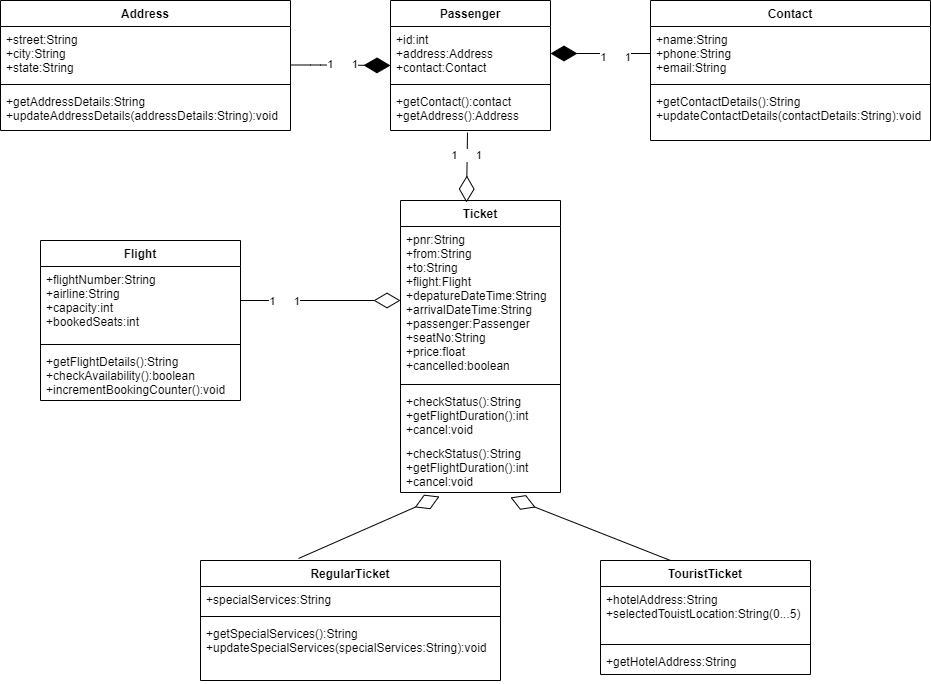

The diagram above was exported from draw.io. Its source (the exported page's mxGraphModel, read from the mxfile embedded in the PNG):
<mxGraphModel dx="661" dy="357" grid="1" gridSize="10" guides="1" tooltips="1" connect="1" arrows="1" fold="1" page="1" pageScale="1" pageWidth="827" pageHeight="1169" math="0" shadow="0">
  <root>
    <mxCell id="WIyWlLk6GJQsqaUBKTNV-0" />
    <mxCell id="WIyWlLk6GJQsqaUBKTNV-1" parent="WIyWlLk6GJQsqaUBKTNV-0" />
    <mxCell id="bvr5IJMdS9BB2gtfZASn-0" value="Passenger" style="swimlane;fontStyle=1;align=center;verticalAlign=top;childLayout=stackLayout;horizontal=1;startSize=26;horizontalStack=0;resizeParent=1;resizeParentMax=0;resizeLast=0;collapsible=1;marginBottom=0;" vertex="1" parent="WIyWlLk6GJQsqaUBKTNV-1">
      <mxGeometry x="430" y="40" width="160" height="130" as="geometry" />
    </mxCell>
    <mxCell id="bvr5IJMdS9BB2gtfZASn-1" value="+id:int&#10;+address:Address&#10;+contact:Contact" style="text;strokeColor=none;fillColor=none;align=left;verticalAlign=top;spacingLeft=4;spacingRight=4;overflow=hidden;rotatable=0;points=[[0,0.5],[1,0.5]];portConstraint=eastwest;" vertex="1" parent="bvr5IJMdS9BB2gtfZASn-0">
      <mxGeometry y="26" width="160" height="54" as="geometry" />
    </mxCell>
    <mxCell id="bvr5IJMdS9BB2gtfZASn-2" value="" style="line;strokeWidth=1;fillColor=none;align=left;verticalAlign=middle;spacingTop=-1;spacingLeft=3;spacingRight=3;rotatable=0;labelPosition=right;points=[];portConstraint=eastwest;" vertex="1" parent="bvr5IJMdS9BB2gtfZASn-0">
      <mxGeometry y="80" width="160" height="8" as="geometry" />
    </mxCell>
    <mxCell id="bvr5IJMdS9BB2gtfZASn-3" value="+getContact():contact&#10;+getAddress():Address" style="text;strokeColor=none;fillColor=none;align=left;verticalAlign=top;spacingLeft=4;spacingRight=4;overflow=hidden;rotatable=0;points=[[0,0.5],[1,0.5]];portConstraint=eastwest;" vertex="1" parent="bvr5IJMdS9BB2gtfZASn-0">
      <mxGeometry y="88" width="160" height="42" as="geometry" />
    </mxCell>
    <mxCell id="bvr5IJMdS9BB2gtfZASn-4" value="Address" style="swimlane;fontStyle=1;align=center;verticalAlign=top;childLayout=stackLayout;horizontal=1;startSize=26;horizontalStack=0;resizeParent=1;resizeParentMax=0;resizeLast=0;collapsible=1;marginBottom=0;" vertex="1" parent="WIyWlLk6GJQsqaUBKTNV-1">
      <mxGeometry x="40" y="40" width="290" height="130" as="geometry" />
    </mxCell>
    <mxCell id="bvr5IJMdS9BB2gtfZASn-5" value="+street:String&#10;+city:String&#10;+state:String&#10;" style="text;strokeColor=none;fillColor=none;align=left;verticalAlign=top;spacingLeft=4;spacingRight=4;overflow=hidden;rotatable=0;points=[[0,0.5],[1,0.5]];portConstraint=eastwest;" vertex="1" parent="bvr5IJMdS9BB2gtfZASn-4">
      <mxGeometry y="26" width="290" height="54" as="geometry" />
    </mxCell>
    <mxCell id="bvr5IJMdS9BB2gtfZASn-6" value="" style="line;strokeWidth=1;fillColor=none;align=left;verticalAlign=middle;spacingTop=-1;spacingLeft=3;spacingRight=3;rotatable=0;labelPosition=right;points=[];portConstraint=eastwest;" vertex="1" parent="bvr5IJMdS9BB2gtfZASn-4">
      <mxGeometry y="80" width="290" height="8" as="geometry" />
    </mxCell>
    <mxCell id="bvr5IJMdS9BB2gtfZASn-7" value="+getAddressDetails:String&#10;+updateAddressDetails(addressDetails:String):void&#10;" style="text;strokeColor=none;fillColor=none;align=left;verticalAlign=top;spacingLeft=4;spacingRight=4;overflow=hidden;rotatable=0;points=[[0,0.5],[1,0.5]];portConstraint=eastwest;" vertex="1" parent="bvr5IJMdS9BB2gtfZASn-4">
      <mxGeometry y="88" width="290" height="42" as="geometry" />
    </mxCell>
    <mxCell id="bvr5IJMdS9BB2gtfZASn-8" value="Contact" style="swimlane;fontStyle=1;align=center;verticalAlign=top;childLayout=stackLayout;horizontal=1;startSize=26;horizontalStack=0;resizeParent=1;resizeParentMax=0;resizeLast=0;collapsible=1;marginBottom=0;" vertex="1" parent="WIyWlLk6GJQsqaUBKTNV-1">
      <mxGeometry x="690" y="40" width="280" height="140" as="geometry" />
    </mxCell>
    <mxCell id="bvr5IJMdS9BB2gtfZASn-9" value="+name:String&#10;+phone:String&#10;+email:String" style="text;strokeColor=none;fillColor=none;align=left;verticalAlign=top;spacingLeft=4;spacingRight=4;overflow=hidden;rotatable=0;points=[[0,0.5],[1,0.5]];portConstraint=eastwest;" vertex="1" parent="bvr5IJMdS9BB2gtfZASn-8">
      <mxGeometry y="26" width="280" height="54" as="geometry" />
    </mxCell>
    <mxCell id="bvr5IJMdS9BB2gtfZASn-10" value="" style="line;strokeWidth=1;fillColor=none;align=left;verticalAlign=middle;spacingTop=-1;spacingLeft=3;spacingRight=3;rotatable=0;labelPosition=right;points=[];portConstraint=eastwest;" vertex="1" parent="bvr5IJMdS9BB2gtfZASn-8">
      <mxGeometry y="80" width="280" height="8" as="geometry" />
    </mxCell>
    <mxCell id="bvr5IJMdS9BB2gtfZASn-11" value="+getContactDetails():String&#10;+updateContactDetails(contactDetails:String):void" style="text;strokeColor=none;fillColor=none;align=left;verticalAlign=top;spacingLeft=4;spacingRight=4;overflow=hidden;rotatable=0;points=[[0,0.5],[1,0.5]];portConstraint=eastwest;" vertex="1" parent="bvr5IJMdS9BB2gtfZASn-8">
      <mxGeometry y="88" width="280" height="52" as="geometry" />
    </mxCell>
    <mxCell id="bvr5IJMdS9BB2gtfZASn-12" value="" style="endArrow=diamondThin;endFill=1;endSize=24;html=1;" edge="1" parent="WIyWlLk6GJQsqaUBKTNV-1">
      <mxGeometry width="160" relative="1" as="geometry">
        <mxPoint x="330" y="104.5" as="sourcePoint" />
        <mxPoint x="430" y="105" as="targetPoint" />
        <Array as="points">
          <mxPoint x="360" y="104.5" />
        </Array>
      </mxGeometry>
    </mxCell>
    <mxCell id="bvr5IJMdS9BB2gtfZASn-13" value="1&lt;span style=&quot;white-space: pre&quot;&gt;&#09;&lt;/span&gt;1" style="edgeLabel;html=1;align=center;verticalAlign=middle;resizable=0;points=[];" vertex="1" connectable="0" parent="bvr5IJMdS9BB2gtfZASn-12">
      <mxGeometry x="0.0199" y="1" relative="1" as="geometry">
        <mxPoint as="offset" />
      </mxGeometry>
    </mxCell>
    <mxCell id="bvr5IJMdS9BB2gtfZASn-14" value="" style="endArrow=diamondThin;endFill=1;endSize=24;html=1;" edge="1" parent="WIyWlLk6GJQsqaUBKTNV-1">
      <mxGeometry width="160" relative="1" as="geometry">
        <mxPoint x="690" y="93" as="sourcePoint" />
        <mxPoint x="590" y="93" as="targetPoint" />
      </mxGeometry>
    </mxCell>
    <mxCell id="bvr5IJMdS9BB2gtfZASn-15" value="1&lt;span style=&quot;white-space: pre&quot;&gt;&#09;&lt;/span&gt;1" style="edgeLabel;html=1;align=center;verticalAlign=middle;resizable=0;points=[];" vertex="1" connectable="0" parent="bvr5IJMdS9BB2gtfZASn-14">
      <mxGeometry x="-0.28" y="3" relative="1" as="geometry">
        <mxPoint as="offset" />
      </mxGeometry>
    </mxCell>
    <mxCell id="bvr5IJMdS9BB2gtfZASn-16" value="Ticket" style="swimlane;fontStyle=1;align=center;verticalAlign=top;childLayout=stackLayout;horizontal=1;startSize=26;horizontalStack=0;resizeParent=1;resizeParentMax=0;resizeLast=0;collapsible=1;marginBottom=0;" vertex="1" parent="WIyWlLk6GJQsqaUBKTNV-1">
      <mxGeometry x="440" y="240" width="160" height="292" as="geometry" />
    </mxCell>
    <mxCell id="bvr5IJMdS9BB2gtfZASn-17" value="+pnr:String&#10;+from:String&#10;+to:String&#10;+flight:Flight&#10;+depatureDateTime:String&#10;+arrivalDateTime:String&#10;+passenger:Passenger&#10;+seatNo:String&#10;+price:float&#10;+cancelled:boolean" style="text;strokeColor=none;fillColor=none;align=left;verticalAlign=top;spacingLeft=4;spacingRight=4;overflow=hidden;rotatable=0;points=[[0,0.5],[1,0.5]];portConstraint=eastwest;" vertex="1" parent="bvr5IJMdS9BB2gtfZASn-16">
      <mxGeometry y="26" width="160" height="154" as="geometry" />
    </mxCell>
    <mxCell id="bvr5IJMdS9BB2gtfZASn-18" value="" style="line;strokeWidth=1;fillColor=none;align=left;verticalAlign=middle;spacingTop=-1;spacingLeft=3;spacingRight=3;rotatable=0;labelPosition=right;points=[];portConstraint=eastwest;" vertex="1" parent="bvr5IJMdS9BB2gtfZASn-16">
      <mxGeometry y="180" width="160" height="8" as="geometry" />
    </mxCell>
    <mxCell id="bvr5IJMdS9BB2gtfZASn-19" value="+checkStatus():String&#10;+getFlightDuration():int&#10;+cancel:void" style="text;strokeColor=none;fillColor=none;align=left;verticalAlign=top;spacingLeft=4;spacingRight=4;overflow=hidden;rotatable=0;points=[[0,0.5],[1,0.5]];portConstraint=eastwest;" vertex="1" parent="bvr5IJMdS9BB2gtfZASn-16">
      <mxGeometry y="188" width="160" height="52" as="geometry" />
    </mxCell>
    <mxCell id="bvr5IJMdS9BB2gtfZASn-22" value="+checkStatus():String&#10;+getFlightDuration():int&#10;+cancel:void" style="text;strokeColor=none;fillColor=none;align=left;verticalAlign=top;spacingLeft=4;spacingRight=4;overflow=hidden;rotatable=0;points=[[0,0.5],[1,0.5]];portConstraint=eastwest;" vertex="1" parent="bvr5IJMdS9BB2gtfZASn-16">
      <mxGeometry y="240" width="160" height="52" as="geometry" />
    </mxCell>
    <mxCell id="bvr5IJMdS9BB2gtfZASn-20" value="" style="endArrow=diamondThin;endFill=0;endSize=24;html=1;" edge="1" parent="WIyWlLk6GJQsqaUBKTNV-1">
      <mxGeometry width="160" relative="1" as="geometry">
        <mxPoint x="507" y="172" as="sourcePoint" />
        <mxPoint x="506" y="242" as="targetPoint" />
      </mxGeometry>
    </mxCell>
    <mxCell id="bvr5IJMdS9BB2gtfZASn-21" value="1&lt;span style=&quot;white-space: pre&quot;&gt;&#09;&lt;/span&gt;1" style="edgeLabel;html=1;align=center;verticalAlign=middle;resizable=0;points=[];" vertex="1" connectable="0" parent="bvr5IJMdS9BB2gtfZASn-20">
      <mxGeometry x="-0.3426" y="-1" relative="1" as="geometry">
        <mxPoint as="offset" />
      </mxGeometry>
    </mxCell>
    <mxCell id="bvr5IJMdS9BB2gtfZASn-23" value="RegularTicket" style="swimlane;fontStyle=1;align=center;verticalAlign=top;childLayout=stackLayout;horizontal=1;startSize=26;horizontalStack=0;resizeParent=1;resizeParentMax=0;resizeLast=0;collapsible=1;marginBottom=0;" vertex="1" parent="WIyWlLk6GJQsqaUBKTNV-1">
      <mxGeometry x="240" y="600" width="300" height="120" as="geometry" />
    </mxCell>
    <mxCell id="bvr5IJMdS9BB2gtfZASn-24" value="+specialServices:String&#10;" style="text;strokeColor=none;fillColor=none;align=left;verticalAlign=top;spacingLeft=4;spacingRight=4;overflow=hidden;rotatable=0;points=[[0,0.5],[1,0.5]];portConstraint=eastwest;" vertex="1" parent="bvr5IJMdS9BB2gtfZASn-23">
      <mxGeometry y="26" width="300" height="26" as="geometry" />
    </mxCell>
    <mxCell id="bvr5IJMdS9BB2gtfZASn-25" value="" style="line;strokeWidth=1;fillColor=none;align=left;verticalAlign=middle;spacingTop=-1;spacingLeft=3;spacingRight=3;rotatable=0;labelPosition=right;points=[];portConstraint=eastwest;" vertex="1" parent="bvr5IJMdS9BB2gtfZASn-23">
      <mxGeometry y="52" width="300" height="8" as="geometry" />
    </mxCell>
    <mxCell id="bvr5IJMdS9BB2gtfZASn-26" value="+getSpecialServices():String&#10;+updateSpecialServices(specialServices:String):void" style="text;strokeColor=none;fillColor=none;align=left;verticalAlign=top;spacingLeft=4;spacingRight=4;overflow=hidden;rotatable=0;points=[[0,0.5],[1,0.5]];portConstraint=eastwest;" vertex="1" parent="bvr5IJMdS9BB2gtfZASn-23">
      <mxGeometry y="60" width="300" height="60" as="geometry" />
    </mxCell>
    <mxCell id="bvr5IJMdS9BB2gtfZASn-27" value="TouristTicket" style="swimlane;fontStyle=1;align=center;verticalAlign=top;childLayout=stackLayout;horizontal=1;startSize=26;horizontalStack=0;resizeParent=1;resizeParentMax=0;resizeLast=0;collapsible=1;marginBottom=0;" vertex="1" parent="WIyWlLk6GJQsqaUBKTNV-1">
      <mxGeometry x="640" y="600" width="210" height="114" as="geometry" />
    </mxCell>
    <mxCell id="bvr5IJMdS9BB2gtfZASn-28" value="+hotelAddress:String&#10;+selectedTouistLocation:String(0...5)" style="text;strokeColor=none;fillColor=none;align=left;verticalAlign=top;spacingLeft=4;spacingRight=4;overflow=hidden;rotatable=0;points=[[0,0.5],[1,0.5]];portConstraint=eastwest;" vertex="1" parent="bvr5IJMdS9BB2gtfZASn-27">
      <mxGeometry y="26" width="210" height="54" as="geometry" />
    </mxCell>
    <mxCell id="bvr5IJMdS9BB2gtfZASn-29" value="" style="line;strokeWidth=1;fillColor=none;align=left;verticalAlign=middle;spacingTop=-1;spacingLeft=3;spacingRight=3;rotatable=0;labelPosition=right;points=[];portConstraint=eastwest;" vertex="1" parent="bvr5IJMdS9BB2gtfZASn-27">
      <mxGeometry y="80" width="210" height="8" as="geometry" />
    </mxCell>
    <mxCell id="bvr5IJMdS9BB2gtfZASn-30" value="+getHotelAddress:String" style="text;strokeColor=none;fillColor=none;align=left;verticalAlign=top;spacingLeft=4;spacingRight=4;overflow=hidden;rotatable=0;points=[[0,0.5],[1,0.5]];portConstraint=eastwest;" vertex="1" parent="bvr5IJMdS9BB2gtfZASn-27">
      <mxGeometry y="88" width="210" height="26" as="geometry" />
    </mxCell>
    <mxCell id="bvr5IJMdS9BB2gtfZASn-31" value="" style="endArrow=diamondThin;endFill=0;endSize=24;html=1;" edge="1" parent="WIyWlLk6GJQsqaUBKTNV-1">
      <mxGeometry width="160" relative="1" as="geometry">
        <mxPoint x="338" y="598" as="sourcePoint" />
        <mxPoint x="479" y="536" as="targetPoint" />
      </mxGeometry>
    </mxCell>
    <mxCell id="bvr5IJMdS9BB2gtfZASn-32" value="" style="endArrow=diamondThin;endFill=0;endSize=24;html=1;" edge="1" parent="WIyWlLk6GJQsqaUBKTNV-1">
      <mxGeometry width="160" relative="1" as="geometry">
        <mxPoint x="710" y="600" as="sourcePoint" />
        <mxPoint x="550" y="537" as="targetPoint" />
      </mxGeometry>
    </mxCell>
    <mxCell id="bvr5IJMdS9BB2gtfZASn-33" value="Flight" style="swimlane;fontStyle=1;align=center;verticalAlign=top;childLayout=stackLayout;horizontal=1;startSize=26;horizontalStack=0;resizeParent=1;resizeParentMax=0;resizeLast=0;collapsible=1;marginBottom=0;" vertex="1" parent="WIyWlLk6GJQsqaUBKTNV-1">
      <mxGeometry x="80" y="280" width="200" height="160" as="geometry" />
    </mxCell>
    <mxCell id="bvr5IJMdS9BB2gtfZASn-34" value="+flightNumber:String&#10;+airline:String&#10;+capacity:int&#10;+bookedSeats:int&#10;" style="text;strokeColor=none;fillColor=none;align=left;verticalAlign=top;spacingLeft=4;spacingRight=4;overflow=hidden;rotatable=0;points=[[0,0.5],[1,0.5]];portConstraint=eastwest;" vertex="1" parent="bvr5IJMdS9BB2gtfZASn-33">
      <mxGeometry y="26" width="200" height="74" as="geometry" />
    </mxCell>
    <mxCell id="bvr5IJMdS9BB2gtfZASn-35" value="" style="line;strokeWidth=1;fillColor=none;align=left;verticalAlign=middle;spacingTop=-1;spacingLeft=3;spacingRight=3;rotatable=0;labelPosition=right;points=[];portConstraint=eastwest;" vertex="1" parent="bvr5IJMdS9BB2gtfZASn-33">
      <mxGeometry y="100" width="200" height="8" as="geometry" />
    </mxCell>
    <mxCell id="bvr5IJMdS9BB2gtfZASn-36" value="+getFlightDetails():String&#10;+checkAvailability():boolean&#10;+incrementBookingCounter():void" style="text;strokeColor=none;fillColor=none;align=left;verticalAlign=top;spacingLeft=4;spacingRight=4;overflow=hidden;rotatable=0;points=[[0,0.5],[1,0.5]];portConstraint=eastwest;" vertex="1" parent="bvr5IJMdS9BB2gtfZASn-33">
      <mxGeometry y="108" width="200" height="52" as="geometry" />
    </mxCell>
    <mxCell id="bvr5IJMdS9BB2gtfZASn-37" value="" style="endArrow=diamondThin;endFill=0;endSize=24;html=1;" edge="1" parent="WIyWlLk6GJQsqaUBKTNV-1">
      <mxGeometry width="160" relative="1" as="geometry">
        <mxPoint x="280" y="340" as="sourcePoint" />
        <mxPoint x="440" y="340" as="targetPoint" />
      </mxGeometry>
    </mxCell>
    <mxCell id="bvr5IJMdS9BB2gtfZASn-38" value="1&lt;span style=&quot;white-space: pre&quot;&gt;&#09;&lt;/span&gt;1" style="edgeLabel;html=1;align=center;verticalAlign=middle;resizable=0;points=[];" vertex="1" connectable="0" parent="bvr5IJMdS9BB2gtfZASn-37">
      <mxGeometry x="-0.4625" relative="1" as="geometry">
        <mxPoint as="offset" />
      </mxGeometry>
    </mxCell>
  </root>
</mxGraphModel>